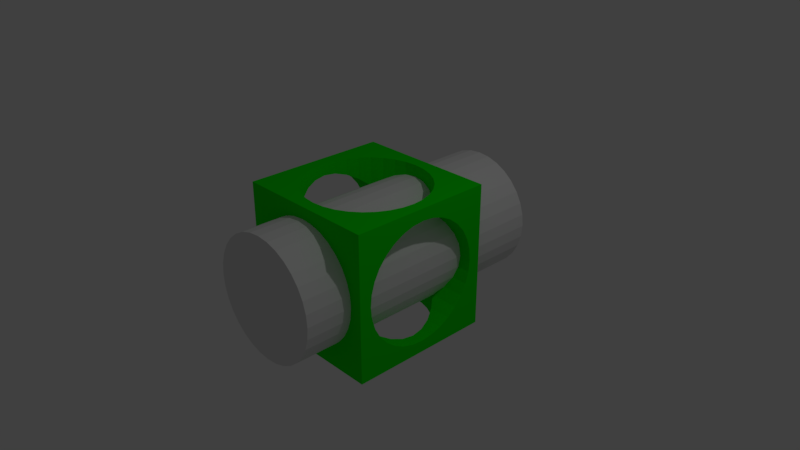 # Source: 02_booleanCube.blend  (saved by Blender 2.78.0; exported with 4.5.12 LTS)
import bpy
from mathutils import Matrix  # noqa: F401  (used for matrix-valued properties, if any)

bpy.ops.wm.read_factory_settings(use_empty=True)
scene = bpy.context.scene
scene.name = 'Scene'

# ---- collections
col_collection_1 = bpy.data.collections.new('Collection 1'); scene.collection.children.link(col_collection_1)

# ---- materials (node trees are filled in below, after node groups)
mat_material = bpy.data.materials.new('Material')
mat_material.alpha_threshold = 0.0
mat_material.use_transparent_shadow = False
mat_material.diffuse_color = (0.003301, 0.8, 0.0, 1.0)
mat_material.roughness = 0.5
mat_material.line_color = (0.0, 0.0, 0.0, 1.0)

# ---- material node trees

# ---- world
world_world = bpy.data.worlds.new('World'); scene.world = world_world
world_world.color = (0.05088, 0.05088, 0.05088)
world_world.use_sun_shadow = False
world_world.sun_shadow_jitter_overblur = 0.0
world_world.cycles.sampling_method = 'MANUAL'

# ---- cameras
cam_camera = bpy.data.cameras.new('Camera')
cam_camera.clip_end = 100.0
cam_camera.lens = 35.0
cam_camera.sensor_width = 32.0
cam_camera.sensor_height = 18.0
cam_camera.ortho_scale = 7.314
cam_camera.dof.focus_distance = 0.0
cam_camera.dof.aperture_fstop = 128.0

# ---- lights
light_lamp = bpy.data.lights.new('Lamp', 'POINT')
light_lamp.transmission_factor = 0.0
light_lamp.cutoff_distance = 30.0
light_lamp.energy = 100.0
light_lamp.shadow_buffer_clip_start = 1.001
light_lamp.shadow_soft_size = 0.1
light_lamp.shadow_maximum_resolution = 0.006
light_lamp.use_absolute_resolution = True

# ---- meshes
me_cylinder_001 = bpy.data.meshes.new('Cylinder.001')
me_cylinder_001.from_pydata([(0.0, 1.0, -1.0), (0.0, 1.0, 1.0), (0.1951, 0.9808, -1.0), (0.1951, 0.9808, 1.0), (0.3827, 0.9239, -1.0), (0.3827, 0.9239, 1.0), (0.5556, 0.8315, -1.0), (0.5556, 0.8315, 1.0), (0.7071, 0.7071, -1.0), (0.7071, 0.7071, 1.0), (0.8315, 0.5556, -1.0), (0.8315, 0.5556, 1.0), (0.9239, 0.3827, -1.0), (0.9239, 0.3827, 1.0), (0.9808, 0.1951, -1.0), (0.9808, 0.1951, 1.0), (1.0, 7.55e-08, -1.0), (1.0, 7.55e-08, 1.0), (0.9808, -0.1951, -1.0), (0.9808, -0.1951, 1.0), (0.9239, -0.3827, -1.0), (0.9239, -0.3827, 1.0), (0.8315, -0.5556, -1.0), (0.8315, -0.5556, 1.0), (0.7071, -0.7071, -1.0), (0.7071, -0.7071, 1.0), (0.5556, -0.8315, -1.0), (0.5556, -0.8315, 1.0), (0.3827, -0.9239, -1.0), (0.3827, -0.9239, 1.0), (0.1951, -0.9808, -1.0), (0.1951, -0.9808, 1.0), (-3.258e-07, -1.0, -1.0), (-3.258e-07, -1.0, 1.0), (-0.1951, -0.9808, -1.0), (-0.1951, -0.9808, 1.0), (-0.3827, -0.9239, -1.0), (-0.3827, -0.9239, 1.0), (-0.5556, -0.8315, -1.0), (-0.5556, -0.8315, 1.0), (-0.7071, -0.7071, -1.0), (-0.7071, -0.7071, 1.0), (-0.8315, -0.5556, -1.0), (-0.8315, -0.5556, 1.0), (-0.9239, -0.3827, -1.0), (-0.9239, -0.3827, 1.0), (-0.9808, -0.1951, -1.0), (-0.9808, -0.1951, 1.0), (-1.0, 9.656e-07, -1.0), (-1.0, 9.656e-07, 1.0), (-0.9808, 0.1951, -1.0), (-0.9808, 0.1951, 1.0), (-0.9239, 0.3827, -1.0), (-0.9239, 0.3827, 1.0), (-0.8315, 0.5556, -1.0), (-0.8315, 0.5556, 1.0), (-0.7071, 0.7071, -1.0), (-0.7071, 0.7071, 1.0), (-0.5556, 0.8315, -1.0), (-0.5556, 0.8315, 1.0), (-0.3827, 0.9239, -1.0), (-0.3827, 0.9239, 1.0), (-0.1951, 0.9808, -1.0), (-0.1951, 0.9808, 1.0)], [], [(0, 1, 3, 2), (2, 3, 5, 4), (4, 5, 7, 6), (6, 7, 9, 8), (8, 9, 11, 10), (10, 11, 13, 12), (12, 13, 15, 14), (14, 15, 17, 16), (16, 17, 19, 18), (18, 19, 21, 20), (20, 21, 23, 22), (22, 23, 25, 24), (24, 25, 27, 26), (26, 27, 29, 28), (28, 29, 31, 30), (30, 31, 33, 32), (32, 33, 35, 34), (34, 35, 37, 36), (36, 37, 39, 38), (38, 39, 41, 40), (40, 41, 43, 42), (42, 43, 45, 44), (44, 45, 47, 46), (46, 47, 49, 48), (48, 49, 51, 50), (50, 51, 53, 52), (52, 53, 55, 54), (54, 55, 57, 56), (56, 57, 59, 58), (58, 59, 61, 60), (3, 1, 63, 61, 59, 57, 55, 53, 51, 49, 47, 45, 43, 41, 39, 37, 35, 33, 31, 29, 27, 25, 23, 21, 19, 17, 15, 13, 11, 9, 7, 5), (60, 61, 63, 62), (62, 63, 1, 0), (0, 2, 4, 6, 8, 10, 12, 14, 16, 18, 20, 22, 24, 26, 28, 30, 32, 34, 36, 38, 40, 42, 44, 46, 48, 50, 52, 54, 56, 58, 60, 62)])
me_cylinder_001.use_remesh_preserve_volume = False
me_cylinder_001.use_remesh_preserve_attributes = False
me_cylinder_001.use_mirror_vertex_groups = False
me_cylinder_001.update()
me_cube = bpy.data.meshes.new('Cube')
me_cube.from_pydata([(1.0, 1.0, -1.0), (1.0, -1.0, -1.0), (-1.0, -1.0, -1.0), (-1.0, 1.0, -1.0), (1.0, 1.0, 1.0), (1.0, -1.0, 1.0), (-1.0, -1.0, 1.0), (-1.0, 1.0, 1.0), (-1.0, 0.6966, -0.4655), (1.0, 0.6966, -0.4655), (-1.0, -4.371e-08, 0.8378), (1.0, 4.371e-08, 0.8378), (-1.0, -0.1634, 0.8217), (1.0, -0.1634, 0.8217), (-1.0, -0.3206, 0.774), (1.0, -0.3206, 0.774), (-1.0, -0.774, -0.3206), (1.0, -0.774, -0.3206), (-1.0, -0.6966, -0.4655), (1.0, -0.6966, -0.4655), (-1.0, -0.8217, -0.1634), (1.0, -0.8217, -0.1634), (-1.0, -0.5924, -0.5924), (1.0, -0.5924, -0.5924), (-1.0, -0.1635, -0.8217), (1.0, -0.1635, -0.8217), (-1.0, -3.167e-07, -0.8378), (1.0, -2.293e-07, -0.8378), (-1.0, -0.3206, -0.774), (1.0, -0.3206, -0.774), (-1.0, 0.8217, 0.1635), (1.0, 0.8217, 0.1635), (-1.0, 0.4655, 0.6966), (1.0, 0.4655, 0.6966), (-1.0, 0.8378, 1.07e-07), (1.0, 0.8378, 1.954e-08), (-1.0, 0.774, 0.3206), (1.0, 0.774, 0.3206), (-1.0, 0.1635, -0.8217), (1.0, 0.1635, -0.8217), (-1.0, -0.5924, 0.5924), (1.0, -0.5924, 0.5924), (-1.0, -0.4655, 0.6966), (1.0, -0.4655, 0.6966), (-1.0, -0.6966, 0.4655), (1.0, -0.6966, 0.4655), (-1.0, 0.8217, -0.1635), (1.0, 0.8217, -0.1635), (-1.0, 0.4655, -0.6966), (1.0, 0.4655, -0.6966), (-1.0, 0.5924, -0.5924), (1.0, 0.5924, -0.5924), (-1.0, 0.774, -0.3206), (1.0, 0.774, -0.3206), (-1.0, -0.8378, 8.527e-07), (1.0, -0.8378, 7.653e-07), (-1.0, -0.4655, -0.6966), (1.0, -0.4655, -0.6966), (-1.0, -0.8217, 0.1635), (1.0, -0.8217, 0.1635), (-1.0, 0.5924, 0.5924), (1.0, 0.5924, 0.5924), (-1.0, 0.3206, -0.774), (1.0, 0.3206, -0.774), (-1.0, 0.6966, 0.4655), (1.0, 0.6966, 0.4655), (-1.0, -0.774, 0.3206), (1.0, -0.774, 0.3206), (-1.0, 0.3206, 0.774), (1.0, 0.3206, 0.774), (-1.0, 0.1635, 0.8217), (1.0, 0.1635, 0.8217), (0.6966, -0.4655, -1.0), (0.6966, -0.4655, 1.0), (0.6966, -0.4655, -0.6966), (0.6966, -0.4655, 0.6966), (0.0, 0.8378, -1.0), (0.0, 0.8378, 1.0), (0.0, 0.8378, 0.0), (-0.1634, 0.8217, -1.0), (-0.1634, 0.8217, 1.0), (-0.1634, 0.8217, -0.1635), (-0.1634, 0.8217, 0.1634), (-0.3206, 0.774, -1.0), (-0.3206, 0.774, 1.0), (-0.3206, 0.774, 0.3206), (-0.3206, 0.774, -0.3206), (-0.774, -0.3206, -1.0), (-0.774, -0.3206, 1.0), (-0.774, -0.3206, -0.774), (-0.774, -0.3206, 0.774), (-0.6966, -0.4655, -1.0), (-0.6966, -0.4655, 1.0), (-0.6966, -0.4655, -0.6966), (-0.6966, -0.4655, 0.6966), (-0.8217, -0.1634, -1.0), (-0.8217, -0.1634, 1.0), (-0.8217, -0.1634, -0.8217), (-0.8217, -0.1634, 0.8217), (-0.5924, -0.5924, -1.0), (-0.5924, -0.5924, 1.0), (-0.5924, -0.5924, -0.5924), (-0.5924, -0.5924, 0.5924), (-0.1635, -0.8217, -1.0), (-0.1635, -0.8217, 1.0), (-0.1635, -0.8217, -0.1634), (-0.1635, -0.8217, 0.1635), (-2.73e-07, -0.8378, -1.0), (-2.73e-07, -0.8378, 1.0), (-2.73e-07, -0.8378, 8.345e-07), (-0.3206, -0.774, -1.0), (-0.3206, -0.774, 1.0), (-0.3206, -0.774, -0.3206), (-0.3206, -0.774, 0.3206), (0.8217, 0.1635, -1.0), (0.8217, 0.1635, 1.0), (0.8217, 0.1635, 0.8217), (0.8217, 0.1635, -0.8217), (0.4655, 0.6966, -1.0), (0.4655, 0.6966, 1.0), (0.4655, 0.6966, -0.4655), (0.4655, 0.6966, 0.4655), (0.8378, 6.325e-08, -1.0), (0.8378, 6.325e-08, 1.0), (0.8378, 6.325e-08, 0.8378), (0.8378, 6.325e-08, -0.8378), (0.774, 0.3206, -1.0), (0.774, 0.3206, 1.0), (0.774, 0.3206, -0.774), (0.774, 0.3206, 0.774), (0.1635, -0.8217, -1.0), (0.1635, -0.8217, 1.0), (0.1635, -0.8217, -0.1634), (0.1635, -0.8217, 0.1635), (-0.5924, 0.5924, -1.0), (-0.5924, 0.5924, 1.0), (-0.5924, 0.5924, 0.5924), (-0.5924, 0.5924, -0.5924), (-0.4655, 0.6966, -1.0), (-0.4655, 0.6966, 1.0), (-0.4655, 0.6966, -0.4655), (-0.4655, 0.6966, 0.4655), (-0.6966, 0.4655, -1.0), (-0.6966, 0.4655, 1.0), (-0.6966, 0.4655, 0.6966), (-0.6966, 0.4655, -0.6966), (0.8217, -0.1635, -1.0), (0.8217, -0.1635, 1.0), (0.8217, -0.1635, -0.8217), (0.8217, -0.1635, 0.8217), (0.4655, -0.6966, -1.0), (0.4655, -0.6966, 1.0), (0.4655, -0.6966, -0.4655), (0.4655, -0.6966, 0.4655), (0.5924, -0.5924, -1.0), (0.5924, -0.5924, 1.0), (0.5924, -0.5924, -0.5924), (0.5924, -0.5924, 0.5924), (0.774, -0.3206, -1.0), (0.774, -0.3206, 1.0), (0.774, -0.3206, -0.774), (0.774, -0.3206, 0.774), (-0.8378, 8.09e-07, -1.0), (-0.8378, 8.09e-07, 1.0), (-0.8378, 8.09e-07, 0.8378), (-0.8378, 8.09e-07, -0.8378), (-0.4655, -0.6966, -1.0), (-0.4655, -0.6966, 1.0), (-0.4655, -0.6966, -0.4655), (-0.4655, -0.6966, 0.4655), (-0.8217, 0.1635, -1.0), (-0.8217, 0.1635, 1.0), (-0.8217, 0.1635, 0.8217), (-0.8217, 0.1635, -0.8217), (0.5924, 0.5924, -1.0), (0.5924, 0.5924, 1.0), (0.5924, 0.5924, 0.5924), (0.5924, 0.5924, -0.5924), (0.3206, -0.774, -1.0), (0.3206, -0.774, 1.0), (0.3206, -0.774, -0.3206), (0.3206, -0.774, 0.3206), (0.6966, 0.4655, -1.0), (0.6966, 0.4655, 1.0), (0.6966, 0.4655, 0.6966), (0.6966, 0.4655, -0.6966), (-0.774, 0.3206, -1.0), (-0.774, 0.3206, 1.0), (-0.774, 0.3206, -0.774), (-0.774, 0.3206, 0.774), (0.3206, 0.774, -1.0), (0.3206, 0.774, 1.0), (0.3206, 0.774, 0.3206), (0.3206, 0.774, -0.3206), (0.1635, 0.8217, -1.0), (0.1635, 0.8217, 1.0), (0.1635, 0.8217, -0.1635), (0.1635, 0.8217, 0.1634)], [], [(0, 122, 114, 126, 182, 174, 118, 190, 194, 76, 79, 83, 138, 134, 142, 186, 170, 162, 3), (4, 7, 163, 171, 187, 143, 135, 139, 84, 80, 77, 195, 191, 119, 175, 183, 127, 115, 123), (0, 4, 35, 47, 53, 9, 51, 49, 63, 39, 27, 25, 29, 57, 23, 19, 17, 21, 55, 5, 1), (1, 5, 6, 2), (2, 6, 54, 20, 16, 18, 22, 56, 28, 24, 26, 38, 62, 48, 50, 8, 52, 46, 34, 7, 3), (4, 0, 3, 7), (46, 81, 78, 34), (50, 137, 140, 8), (8, 140, 86, 52), (58, 106, 109, 54), (30, 82, 85, 36), (34, 78, 82, 30), (64, 141, 136, 60), (10, 164, 98, 12), (24, 97, 165, 26), (44, 169, 113, 66), (26, 165, 173, 38), (12, 98, 90, 14), (60, 136, 144, 32), (56, 93, 89, 28), (32, 144, 189, 68), (48, 145, 137, 50), (42, 94, 102, 40), (66, 113, 106, 58), (7, 34, 30, 36, 64, 60, 32, 68, 70, 10, 12, 14, 42, 40, 44, 66, 58, 54, 6), (62, 188, 145, 48), (22, 101, 93, 56), (16, 112, 168, 18), (70, 172, 164, 10), (36, 85, 141, 64), (54, 109, 105, 20), (52, 86, 81, 46), (28, 89, 97, 24), (14, 90, 94, 42), (68, 189, 172, 70), (38, 173, 188, 62), (20, 105, 112, 16), (40, 102, 169, 44), (18, 168, 101, 22), (5, 55, 59, 67, 45, 41, 43, 15, 13, 11, 71, 69, 33, 61, 65, 37, 31, 35, 4), (78, 196, 47, 35), (126, 128, 185, 182), (129, 127, 183, 184), (76, 78, 81, 79), (78, 77, 80, 82), (138, 140, 137, 134), (141, 139, 135, 136), (130, 132, 180, 178), (133, 131, 179, 181), (122, 125, 117, 114), (124, 123, 115, 116), (134, 137, 145, 142), (136, 135, 143, 144), (176, 121, 65, 61), (95, 97, 89, 87), (98, 96, 88, 90), (174, 177, 120, 118), (176, 175, 119, 121), (185, 128, 63, 49), (83, 86, 140, 138), (85, 84, 139, 141), (158, 160, 148, 146), (161, 159, 147, 149), (194, 196, 78, 76), (197, 195, 77, 78), (153, 157, 41, 45), (110, 112, 105, 103), (113, 111, 104, 106), (103, 105, 109, 107), (106, 104, 108, 109), (107, 109, 132, 130), (109, 108, 131, 133), (3, 162, 95, 87, 91, 99, 166, 110, 103, 107, 130, 178, 150, 154, 72, 158, 146, 122, 0, 1, 2), (125, 148, 25, 27), (184, 176, 61, 33), (197, 78, 35, 31), (91, 93, 101, 99), (94, 92, 100, 102), (133, 181, 67, 59), (156, 152, 19, 23), (180, 132, 21, 17), (121, 192, 37, 65), (120, 177, 51, 9), (181, 153, 45, 67), (99, 101, 168, 166), (102, 100, 167, 169), (177, 185, 49, 51), (75, 161, 15, 43), (109, 133, 59, 55), (150, 152, 156, 154), (153, 151, 155, 157), (196, 193, 53, 47), (129, 184, 33, 69), (186, 188, 173, 170), (189, 187, 171, 172), (190, 193, 196, 194), (192, 191, 195, 197), (192, 197, 31, 37), (116, 129, 69, 71), (87, 89, 93, 91), (90, 88, 92, 94), (114, 117, 128, 126), (116, 115, 127, 129), (182, 185, 177, 174), (184, 183, 175, 176), (72, 74, 160, 158), (75, 73, 159, 161), (154, 156, 74, 72), (157, 155, 73, 75), (74, 156, 23, 57), (123, 147, 159, 73, 155, 151, 179, 131, 108, 104, 111, 167, 100, 92, 88, 96, 163, 7, 6, 5, 4), (160, 74, 57, 29), (170, 173, 165, 162), (172, 171, 163, 164), (178, 180, 152, 150), (181, 179, 151, 153), (152, 180, 17, 19), (146, 148, 125, 122), (149, 147, 123, 124), (142, 145, 188, 186), (144, 143, 187, 189), (148, 160, 29, 25), (117, 125, 27, 39), (79, 81, 86, 83), (82, 80, 84, 85), (118, 120, 193, 190), (121, 119, 191, 192), (166, 168, 112, 110), (169, 167, 111, 113), (124, 116, 71, 11), (132, 109, 55, 21), (162, 165, 97, 95), (164, 163, 96, 98), (128, 117, 39, 63), (193, 120, 9, 53), (149, 124, 11, 13), (161, 149, 13, 15), (157, 75, 43, 41)])
me_cube.materials.append(mat_material)
me_cube.use_remesh_preserve_volume = False
me_cube.use_remesh_preserve_attributes = False
me_cube.use_mirror_vertex_groups = False
me_cube.update()

# ---- objects
ob_cylinder_001 = bpy.data.objects.new('Cylinder.001', me_cylinder_001)
ob_cube = bpy.data.objects.new('Cube', me_cube)
ob_lamp = bpy.data.objects.new('Lamp', light_lamp)
ob_camera = bpy.data.objects.new('Camera', cam_camera)

# ---- transforms, parenting, visibility, modifiers, constraints
ob_cylinder_001.location = (0.0, 0.2024, 0.0)
ob_cylinder_001.rotation_euler = (1.571, -0.0, 0.0)
ob_cylinder_001.scale = (0.8378, 0.8378, 1.856)
ob_cylinder_001.hide_viewport = True
ob_cylinder_001.lineart.crease_threshold = 0.0
ob_cube.location = (0.0, -0.0208, 0.0)
ob_cube.lock_rotations_4d = False
ob_cube.empty_display_type = 'ARROWS'
ob_cube.lineart.crease_threshold = 0.0
_m = ob_cube.modifiers.new('Boolean', 'BOOLEAN')
_m.object = ob_cylinder_001
_m.solver = 'FAST'
ob_lamp.location = (4.076, 1.005, 5.904)
ob_lamp.rotation_euler = (0.6503, 0.05522, 1.866)
ob_lamp.lock_rotations_4d = False
ob_lamp.empty_display_type = 'ARROWS'
ob_lamp.color = (0.0, 0.0, 0.0, 0.0)
ob_lamp.lineart.crease_threshold = 0.0
ob_camera.location = (7.481, -6.508, 5.344)
ob_camera.rotation_euler = (1.109, 0.0, 0.8149)
ob_camera.lock_rotations_4d = False
ob_camera.empty_display_type = 'ARROWS'
ob_camera.color = (0.0, 0.0, 0.0, 0.0)
ob_camera.display_type = 'WIRE'
ob_camera.lineart.crease_threshold = 0.0

# ---- collection membership
col_collection_1.objects.link(ob_cylinder_001)
col_collection_1.objects.link(ob_cube)
col_collection_1.objects.link(ob_lamp)
col_collection_1.objects.link(ob_camera)

# ---- scene / render settings (as saved in the file)
scene.camera = ob_camera
scene.frame_start = 1; scene.frame_end = 250; scene.frame_set(1)
scene.render.engine = 'BLENDER_EEVEE_NEXT'
scene.render.resolution_percentage = 50
scene.render.dither_intensity = 0.0
scene.cycles.use_denoising = False
scene.cycles.samples = 128
scene.cycles.sampling_pattern = 'TABULATED_SOBOL'
scene.cycles.light_sampling_threshold = 0.0
scene.cycles.use_adaptive_sampling = False
scene.cycles.use_light_tree = False
scene.cycles.blur_glossy = 0.0
scene.cycles.sample_clamp_indirect = 0.0
scene.view_settings.view_transform = 'Standard'
bpy.context.view_layer.update()

